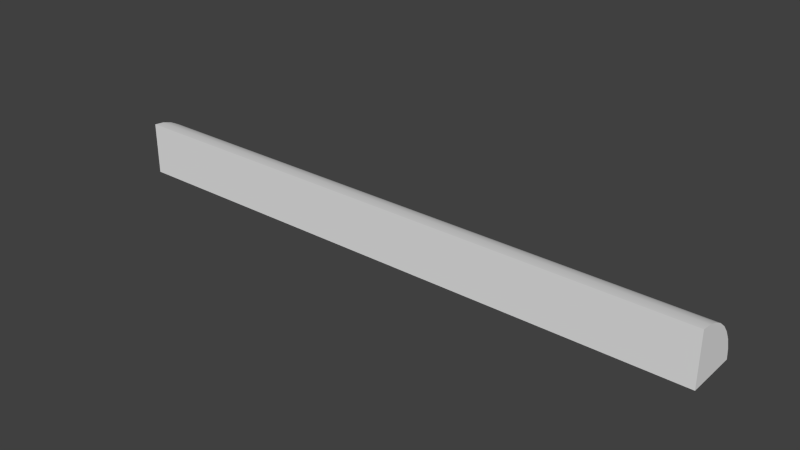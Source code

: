 # Source: Detail_R2.blend  (saved by Blender 2.76.0; exported with 4.5.12 LTS)
import bpy
from mathutils import Matrix  # noqa: F401  (used for matrix-valued properties, if any)

bpy.ops.wm.read_factory_settings(use_empty=True)
scene = bpy.context.scene
scene.name = 'Scene'

# ---- collections
col_collection_1 = bpy.data.collections.new('Collection 1'); scene.collection.children.link(col_collection_1)

# ---- world
world_world = bpy.data.worlds.new('World'); scene.world = world_world
world_world.color = (0.05088, 0.05088, 0.05088)
world_world.use_sun_shadow = False
world_world.sun_shadow_jitter_overblur = 0.0
world_world.cycles.sampling_method = 'MANUAL'
world_world.cycles.sample_map_resolution = 256

# ---- meshes
me_base_point = bpy.data.meshes.new('Base Point')
me_base_point.from_pydata([(0.0, 0.0, 0.0)], [], [])
me_base_point.use_remesh_preserve_volume = False
me_base_point.use_remesh_preserve_attributes = False
me_base_point.use_mirror_vertex_groups = False
me_base_point.update()
me_new_mesh = bpy.data.meshes.new('New Mesh')
me_new_mesh.from_pydata([(0.0, 0.0, 0.0), (0.508, 5.985e-08, 0.0), (1.137e-13, -9.8e-07, 0.04445), (-9.313e-10, 0.008671, 0.0436), (0.508, 0.008671, 0.0436), (-1.863e-09, 0.01701, 0.04107), (0.508, 0.01701, 0.04107), (-1.863e-09, 0.02469, 0.03696), (0.508, 0.02469, 0.03696), (-3.725e-09, 0.03143, 0.03144), (0.508, 0.03143, 0.03144), (-3.725e-09, 0.03696, 0.0247), (0.508, 0.03696, 0.0247), (-3.725e-09, 0.04107, 0.01702), (0.508, 0.04107, 0.01702), (-3.725e-09, 0.04359, 0.008685), (0.508, 0.04359, 0.008685), (-3.725e-09, 0.04445, 1.687e-05), (0.508, 0.04445, 1.687e-05), (0.508, -9.538e-07, 0.04445)], [], [(19, 1, 18, 16, 14, 12, 10, 8, 6, 4), (0, 2, 3, 5, 7, 9, 11, 13, 15, 17), (0, 1, 19, 2), (2, 19, 4, 3), (3, 4, 6, 5), (5, 6, 8, 7), (7, 8, 10, 9), (9, 10, 12, 11), (11, 12, 14, 13), (13, 14, 16, 15), (15, 16, 18, 17), (1, 0, 17, 18)])
me_new_mesh.polygons.foreach_set('use_smooth', [0, 0, 0, 1, 1, 1, 1, 1, 1, 1, 1, 0])
_k = set([(0, 2), (0, 17), (1, 18), (1, 19), (2, 3), (3, 5), (4, 6), (4, 19), (5, 7), (6, 8), (7, 9), (8, 10), (9, 11), (10, 12), (11, 13), (12, 14), (13, 15), (14, 16), (15, 17), (16, 18)])
me_new_mesh.attributes.new('sharp_edge', 'BOOLEAN', 'EDGE').data.foreach_set('value', [ (min(e.vertices), max(e.vertices)) in _k for e in me_new_mesh.edges])
_k = {(2, 19): 0.82745, (17, 18): 0.82745}
me_new_mesh.attributes.new('crease_edge', 'FLOAT', 'EDGE').data.foreach_set('value', [_k.get((min(e.vertices), max(e.vertices)), 0.0) for e in me_new_mesh.edges])
_uv = me_new_mesh.uv_layers.new(name='UVMap')
_uv.uv.foreach_set('vector', [-0.3256, -0.5, -0.1513, -0.5, -0.1514, -0.05789, -0.1854, -0.06639, -0.218, -0.09154, -0.2482, -0.1324, -0.2746, -0.1874, -0.2963, -0.2544, -0.3124, -0.3308, -0.3223, -0.4137, -0.5, -0.5, -0.3256, -0.5, -0.329, -0.4137, -0.3389, -0.3308, -0.355, -0.2544, -0.3767, -0.1874, -0.4031, -0.1324, -0.4332, -0.09154, -0.4659, -0.06639, -0.4999, -0.05789, -0.5, 1.058, 1.5, 1.058, 1.5, 1.5, -0.5, 1.5, -0.5, -0.05789, 1.5, -0.05789, 1.5, 0.02711, -0.5, 0.02711, -0.5, 0.02711, 1.5, 0.02711, 1.5, 0.1138, -0.5, 0.1138, -0.5, 0.1138, 1.5, 0.1138, 1.5, 0.1988, -0.5, 0.1988, -0.5, 0.1988, 1.5, 0.1988, 1.5, 0.2789, -0.5, 0.2789, -0.5, 0.2789, 1.5, 0.2789, 1.5, 0.3589, -0.5, 0.3589, -0.5, 0.3589, 1.5, 0.3589, 1.5, 0.4439, -0.5, 0.4439, -0.5, 0.4439, 1.5, 0.4439, 1.5, 0.5306, -0.5, 0.5306, -0.5, 0.5306, 1.5, 0.5306, 1.5, 0.6156, -0.5, 0.6156, -0.5, 0.6156, 1.5, 0.6156, 1.5, 1.058, -0.5, 1.058])
me_new_mesh.materials.append(None)
me_new_mesh.use_remesh_preserve_volume = False
me_new_mesh.use_remesh_preserve_attributes = False
me_new_mesh.use_mirror_vertex_groups = False
me_new_mesh.update()
me_cage = bpy.data.meshes.new('CAGE')
me_cage.from_pydata([(0.0, 0.0, 0.0), (0.0, 0.6096, 0.0), (0.6096, 0.6096, 0.0), (0.6096, 0.0, 0.0), (0.0, 0.0, 0.6096), (0.0, 0.6096, 0.6096), (0.6096, 0.6096, 0.6096), (0.6096, 0.0, 0.6096)], [], [(0, 1, 2, 3), (4, 7, 6, 5), (0, 4, 5, 1), (1, 5, 6, 2), (2, 6, 7, 3), (4, 0, 3, 7)])
me_cage.use_remesh_preserve_volume = False
me_cage.use_remesh_preserve_attributes = False
me_cage.use_mirror_vertex_groups = False
me_cage.update()

# ---- objects
ob_bpassembly_new_assembly = bpy.data.objects.new('BPASSEMBLY.New Assembly', me_base_point)
ob_vpdimz_new_assembly = bpy.data.objects.new('VPDIMZ.New Assembly', None)
ob_vpdimy_new_assembly = bpy.data.objects.new('VPDIMY.New Assembly', None)
ob_vpdimx_new_assembly = bpy.data.objects.new('VPDIMX.New Assembly', None)
ob_mesh_new_assembly_new_mesh = bpy.data.objects.new('MESH.New Assembly.New Mesh', me_new_mesh)
ob_cage_new_assembly_cage = bpy.data.objects.new('CAGE.New Assembly.CAGE', me_cage)

# ---- transforms, parenting, visibility, modifiers, constraints
ob_bpassembly_new_assembly.location = (0.0, 0.0, 0.0)
ob_bpassembly_new_assembly.lineart.crease_threshold = 0.0
ob_vpdimz_new_assembly.parent = ob_bpassembly_new_assembly
ob_vpdimz_new_assembly.location = (0.0, 0.0, 0.04445)
ob_vpdimz_new_assembly.lock_location = (True, True, True)
ob_vpdimz_new_assembly.empty_display_size = 0.3048
ob_vpdimz_new_assembly.empty_image_offset = (0.0, 0.0)
ob_vpdimz_new_assembly.lineart.crease_threshold = 0.0
ob_vpdimy_new_assembly.parent = ob_bpassembly_new_assembly
ob_vpdimy_new_assembly.location = (0.0, 0.04445, 0.0)
ob_vpdimy_new_assembly.lock_location = (True, True, True)
ob_vpdimy_new_assembly.empty_display_size = 0.3048
ob_vpdimy_new_assembly.empty_image_offset = (0.0, 0.0)
ob_vpdimy_new_assembly.lineart.crease_threshold = 0.0
ob_vpdimx_new_assembly.parent = ob_bpassembly_new_assembly
ob_vpdimx_new_assembly.location = (0.508, 0.0, 0.0)
ob_vpdimx_new_assembly.lock_location = (False, True, True)
ob_vpdimx_new_assembly.empty_display_size = 0.3048
ob_vpdimx_new_assembly.empty_image_offset = (0.0, 0.0)
ob_vpdimx_new_assembly.lineart.crease_threshold = 0.0
ob_mesh_new_assembly_new_mesh.parent = ob_bpassembly_new_assembly
ob_mesh_new_assembly_new_mesh.location = (0.0, 0.0, 0.0)
ob_mesh_new_assembly_new_mesh.lock_location = (True, True, True)
ob_mesh_new_assembly_new_mesh.lineart.crease_threshold = 0.0
_vg = ob_mesh_new_assembly_new_mesh.vertex_groups.new(name='X Dimension')
_vg = ob_mesh_new_assembly_new_mesh.vertex_groups.new(name='Y Dimension')
_vg = ob_mesh_new_assembly_new_mesh.vertex_groups.new(name='Z Dimension')
_m = ob_mesh_new_assembly_new_mesh.modifiers.new('Hook-VPDIMX.New Assembly', 'HOOK')
_m.center = (0.508, 0.0, 0.0)
_m.matrix_inverse = ((1.0, 0.0, 0.0, -0.508), (0.0, 1.0, 0.0, 0.0), (0.0, 0.0, 1.0, 0.0), (0.0, 0.0, 0.0, 1.0))
_m.object = ob_vpdimx_new_assembly
_m = ob_mesh_new_assembly_new_mesh.modifiers.new('EdgeSplit', 'EDGE_SPLIT')
_m.use_edge_angle = False
ob_cage_new_assembly_cage.parent = ob_bpassembly_new_assembly
ob_cage_new_assembly_cage.location = (0.0, 0.0, 0.0)
ob_cage_new_assembly_cage.lock_location = (True, True, True)
ob_cage_new_assembly_cage.lock_rotation = (True, True, True)
ob_cage_new_assembly_cage.hide_select = True
ob_cage_new_assembly_cage.visible_camera = False
ob_cage_new_assembly_cage.visible_diffuse = False
ob_cage_new_assembly_cage.visible_glossy = False
ob_cage_new_assembly_cage.visible_transmission = False
ob_cage_new_assembly_cage.visible_shadow = False
ob_cage_new_assembly_cage.display_type = 'WIRE'
ob_cage_new_assembly_cage.lineart.crease_threshold = 0.0
_vg = ob_cage_new_assembly_cage.vertex_groups.new(name='X Dimension')
_vg = ob_cage_new_assembly_cage.vertex_groups.new(name='Y Dimension')
_vg = ob_cage_new_assembly_cage.vertex_groups.new(name='Z Dimension')
_m = ob_cage_new_assembly_cage.modifiers.new('Hook-VPDIMX.New Assembly', 'HOOK')
_m.center = (0.6096, 0.0, 0.0)
_m.matrix_inverse = ((1.0, 0.0, 0.0, -0.6096), (0.0, 1.0, 0.0, 0.0), (0.0, 0.0, 1.0, 0.0), (0.0, 0.0, 0.0, 1.0))
_m.object = ob_vpdimx_new_assembly
_m = ob_cage_new_assembly_cage.modifiers.new('Hook-VPDIMY.New Assembly', 'HOOK')
_m.center = (0.0, 0.6096, 0.0)
_m.matrix_inverse = ((1.0, 0.0, 0.0, 0.0), (0.0, 1.0, 0.0, -0.6096), (0.0, 0.0, 1.0, 0.0), (0.0, 0.0, 0.0, 1.0))
_m.object = ob_vpdimy_new_assembly
_m = ob_cage_new_assembly_cage.modifiers.new('Hook-VPDIMZ.New Assembly', 'HOOK')
_m.center = (0.0, 0.0, 0.6096)
_m.matrix_inverse = ((1.0, 0.0, 0.0, 0.0), (0.0, 1.0, 0.0, 0.0), (0.0, 0.0, 1.0, -0.6096), (0.0, 0.0, 0.0, 1.0))
_m.object = ob_vpdimz_new_assembly

# ---- collection membership
col_collection_1.objects.link(ob_bpassembly_new_assembly)
col_collection_1.objects.link(ob_vpdimz_new_assembly)
col_collection_1.objects.link(ob_vpdimy_new_assembly)
col_collection_1.objects.link(ob_vpdimx_new_assembly)
col_collection_1.objects.link(ob_mesh_new_assembly_new_mesh)
col_collection_1.objects.link(ob_cage_new_assembly_cage)

# ---- scene / render settings (as saved in the file)
scene.frame_start = 1; scene.frame_end = 250; scene.frame_set(1)
scene.render.engine = 'CYCLES'
scene.render.resolution_percentage = 50
scene.render.dither_intensity = 0.0
scene.cycles.use_denoising = False
scene.cycles.samples = 100
scene.cycles.sampling_pattern = 'TABULATED_SOBOL'
scene.cycles.light_sampling_threshold = 0.0
scene.cycles.use_adaptive_sampling = False
scene.cycles.use_light_tree = False
scene.cycles.caustics_reflective = False
scene.cycles.caustics_refractive = False
scene.cycles.blur_glossy = 0.0
scene.cycles.max_bounces = 6
scene.cycles.pixel_filter_type = 'GAUSSIAN'
scene.cycles.sample_clamp_direct = 1.0
scene.cycles.sample_clamp_indirect = 1.0
scene.view_settings.view_transform = 'Standard'
bpy.context.view_layer.update()

# ---- added for rendering (the .blend has no active camera and no usable light): camera, sun
cam_auto = bpy.data.cameras.new('AutoCamera')
cam_auto.lens = 50.0
cam_auto.sensor_width = 36.0
cam_auto.clip_end = 1000.0
ob_auto_camera = bpy.data.objects.new('AutoCamera', cam_auto)
scene.collection.objects.link(ob_auto_camera)
ob_auto_camera.location = (0.727599, -0.546094, 0.401104)
ob_auto_camera.rotation_euler = (1.09748, -7.21219e-08, 0.694738)
scene.camera = ob_auto_camera
light_auto_sun = bpy.data.lights.new('AutoSun', 'SUN')
light_auto_sun.energy = 3.0
light_auto_sun.angle = 0.0523599
ob_auto_sun = bpy.data.objects.new('AutoSun', light_auto_sun)
scene.collection.objects.link(ob_auto_sun)
ob_auto_sun.rotation_euler = (0.872665, 0.174533, 0.523599)
bpy.context.view_layer.update()
